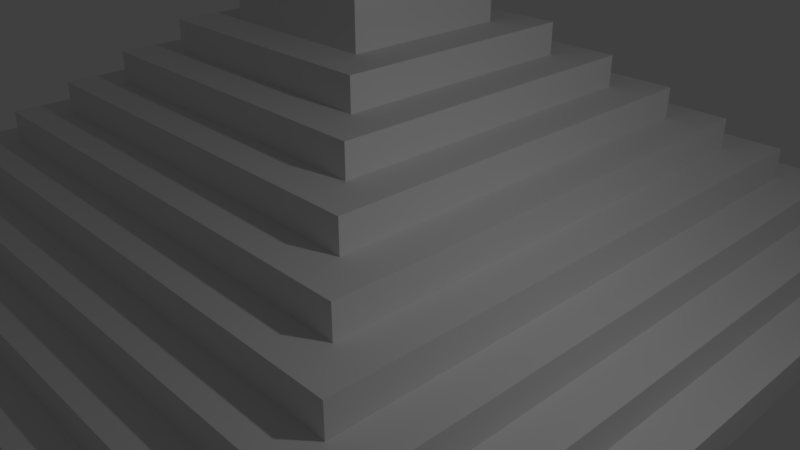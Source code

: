 # Source: Mayan_Pyramid.blend  (saved by Blender 2.79.0; exported with 4.5.12 LTS)
import bpy
from mathutils import Matrix  # noqa: F401  (used for matrix-valued properties, if any)

bpy.ops.wm.read_factory_settings(use_empty=True)
scene = bpy.context.scene
scene.name = 'Scene'

# ---- collections
col_collection_1 = bpy.data.collections.new('Collection 1'); scene.collection.children.link(col_collection_1)

# ---- world
world_world = bpy.data.worlds.new('World'); scene.world = world_world
world_world.color = (0.05088, 0.05088, 0.05088)
world_world.use_sun_shadow = False
world_world.sun_shadow_jitter_overblur = 0.0
world_world.cycles.sampling_method = 'MANUAL'

# ---- cameras
cam_camera = bpy.data.cameras.new('Camera')
cam_camera.clip_end = 100.0
cam_camera.lens = 35.0
cam_camera.sensor_width = 32.0
cam_camera.sensor_height = 18.0
cam_camera.ortho_scale = 7.314
cam_camera.dof.focus_distance = 0.0
cam_camera.dof.aperture_fstop = 128.0

# ---- lights
light_lamp = bpy.data.lights.new('Lamp', 'POINT')
light_lamp.transmission_factor = 0.0
light_lamp.cutoff_distance = 30.0
light_lamp.energy = 100.0
light_lamp.shadow_buffer_clip_start = 1.001
light_lamp.shadow_soft_size = 0.1
light_lamp.shadow_maximum_resolution = 0.006
light_lamp.use_absolute_resolution = True

# ---- meshes
me_cube_001 = bpy.data.meshes.new('Cube.001')
me_cube_001.from_pydata([(-1.0, -1.0, -2.0), (-0.9, -0.9, 1.0), (-1.0, 1.0, -2.0), (-0.9, 0.9, 1.0), (1.0, -1.0, -2.0), (0.9, -0.9, 1.0), (1.0, 1.0, -2.0), (0.9, 0.9, 1.0), (-1.0, -1.0, 1.0), (-1.0, 1.0, 1.0), (1.0, 1.0, 1.0), (1.0, -1.0, 1.0), (-0.8, -0.8, 4.0), (-0.8, 0.8, 4.0), (0.8, 0.8, 4.0), (0.8, -0.8, 4.0), (-0.9, -0.9, 4.0), (-0.9, 0.9, 4.0), (0.9, 0.9, 4.0), (0.9, -0.9, 4.0), (-0.7, -0.7, 7.0), (-0.7, 0.7, 7.0), (0.7, 0.7, 7.0), (0.7, -0.7, 7.0), (-0.8, -0.8, 7.0), (-0.8, 0.8, 7.0), (0.8, 0.8, 7.0), (0.8, -0.8, 7.0), (-0.6, -0.6, 10.0), (-0.6, 0.6, 10.0), (0.6, 0.6, 10.0), (0.6, -0.6, 10.0), (-0.7, -0.7, 10.0), (-0.7, 0.7, 10.0), (0.7, 0.7, 10.0), (0.7, -0.7, 10.0), (-0.5, -0.5, 13.0), (-0.5, 0.5, 13.0), (0.5, 0.5, 13.0), (0.5, -0.5, 13.0), (-0.6, -0.6, 13.0), (-0.6, 0.6, 13.0), (0.6, 0.6, 13.0), (0.6, -0.6, 13.0), (-0.4, -0.4, 16.0), (-0.4, 0.4, 16.0), (0.4, 0.4, 16.0), (0.4, -0.4, 16.0), (-0.5, -0.5, 16.0), (-0.5, 0.5, 16.0), (0.5, 0.5, 16.0), (0.5, -0.5, 16.0), (-0.3, -0.3, 19.0), (-0.3, 0.3, 19.0), (0.3, 0.3, 19.0), (0.3, -0.3, 19.0), (-0.4, -0.4, 19.0), (-0.4, 0.4, 19.0), (0.4, 0.4, 19.0), (0.4, -0.4, 19.0), (-0.2, -0.2, 22.0), (-0.2, 0.2, 22.0), (0.2, 0.2, 22.0), (0.2, -0.2, 22.0), (-0.3, -0.3, 22.0), (-0.3, 0.3, 22.0), (0.3, 0.3, 22.0), (0.3, -0.3, 22.0), (-0.2, -0.2, 28.0), (-0.2, 0.2, 28.0), (0.2, 0.2, 28.0), (0.2, -0.2, 28.0), (-0.09403, 1.0, -2.0), (-0.09403, 1.0, 1.0), (-0.09403, -1.0, -2.0), (-0.09403, -1.0, 1.0), (-0.09403, 0.9, 1.0), (-0.09403, -0.9, 1.0), (-0.09403, 0.9, 4.0), (-0.09403, -0.9, 4.0), (-0.09403, 0.8, 4.0), (-0.09403, -0.8, 4.0), (-0.09403, 0.8, 7.0), (-0.09403, -0.8, 7.0), (-0.09403, 0.7, 7.0), (-0.09403, -0.7, 7.0), (-0.09403, 0.7, 10.0), (-0.09403, -0.7, 10.0), (-0.09403, 0.6, 10.0), (-0.09403, -0.6, 10.0), (-0.09403, 0.6, 13.0), (-0.09403, -0.6, 13.0), (-0.09403, 0.5, 13.0), (-0.09403, -0.5, 13.0), (-0.09403, 0.5, 16.0), (-0.09403, -0.5, 16.0), (-0.09403, 0.4, 16.0), (-0.09403, -0.4, 16.0), (-0.09403, 0.4, 19.0), (-0.09403, -0.4, 19.0), (-0.09403, 0.3, 19.0), (-0.09403, -0.3, 19.0), (-0.09403, 0.3, 22.0), (-0.09403, -0.3, 22.0), (-0.09403, 0.2, 22.0), (-0.09403, -0.2, 22.0), (-0.09403, 0.2, 28.0), (-0.09403, -0.2, 28.0), (0.0904, 1.0, 1.0), (0.0904, -1.0, -2.0), (0.0904, 0.9, 1.0), (0.0904, 0.9, 4.0), (0.0904, 0.8, 4.0), (0.0904, 0.8, 7.0), (0.0904, 0.7, 7.0), (0.0904, 0.7, 10.0), (0.0904, 0.6, 10.0), (0.0904, 0.6, 13.0), (0.0904, 0.5, 13.0), (0.0904, 0.5, 16.0), (0.0904, 0.4, 16.0), (0.0904, 0.4, 19.0), (0.0904, 0.3, 19.0), (0.0904, 0.3, 22.0), (0.0904, 0.2, 22.0), (0.0904, 0.2, 28.0), (0.0904, 1.0, -2.0), (0.0904, -1.0, 1.0), (0.0904, -0.9, 1.0), (0.0904, -0.9, 4.0), (0.0904, -0.8, 4.0), (0.0904, -0.8, 7.0), (0.0904, -0.7, 7.0), (0.0904, -0.7, 10.0), (0.0904, -0.6, 10.0), (0.0904, -0.6, 13.0), (0.0904, -0.5, 13.0), (0.0904, -0.5, 16.0), (0.0904, -0.4, 16.0), (0.0904, -0.4, 19.0), (0.0904, -0.3, 19.0), (0.0904, -0.3, 22.0), (0.0904, -0.2, 22.0), (0.0904, -0.2, 28.0), (0.0904, 1.036, -0.08), (-0.09403, 1.036, -0.08), (-0.09403, 0.336, 20.92), (0.0904, 0.336, 20.92), (0.0904, 0.3, 22.0), (0.0904, 0.264, 20.08), (-0.09403, 0.3, 22.0), (-0.09403, 0.264, 20.08), (-0.09403, 1.0, -2.0), (0.0904, 1.0, -2.0), (-0.09403, 1.036, -0.08), (0.0904, 1.036, -0.08), (0.0904, 1.1, -1.987), (-0.09403, 1.1, -1.987)], [(152, 157)], [(0, 8, 9, 2), (126, 108, 10, 6), (6, 10, 11, 4), (74, 75, 8, 0), (126, 6, 4, 109), (5, 7, 18, 19), (1, 3, 9, 8), (110, 7, 10, 108), (7, 5, 11, 10), (77, 1, 8, 75), (80, 13, 25, 82), (3, 1, 16, 17), (128, 5, 19, 129), (76, 3, 17, 78), (12, 13, 17, 16), (112, 14, 18, 111), (14, 15, 19, 18), (81, 12, 16, 79), (132, 23, 35, 133), (15, 14, 26, 27), (13, 12, 24, 25), (130, 15, 27, 131), (20, 21, 25, 24), (114, 22, 26, 113), (22, 23, 27, 26), (85, 20, 24, 83), (31, 30, 42, 43), (84, 21, 33, 86), (23, 22, 34, 35), (21, 20, 32, 33), (28, 29, 33, 32), (116, 30, 34, 115), (30, 31, 35, 34), (89, 28, 32, 87), (39, 38, 50, 51), (29, 28, 40, 41), (134, 31, 43, 135), (88, 29, 41, 90), (36, 37, 41, 40), (118, 38, 42, 117), (38, 39, 43, 42), (93, 36, 40, 91), (138, 47, 59, 139), (37, 36, 48, 49), (136, 39, 51, 137), (92, 37, 49, 94), (44, 45, 49, 48), (120, 46, 50, 119), (46, 47, 51, 50), (97, 44, 48, 95), (140, 55, 67, 141), (96, 45, 57, 98), (47, 46, 58, 59), (45, 44, 56, 57), (52, 53, 57, 56), (122, 54, 58, 121), (54, 55, 59, 58), (101, 52, 56, 99), (63, 62, 70, 71), (100, 53, 65, 102), (55, 54, 66, 67), (53, 52, 64, 65), (60, 61, 65, 64), (124, 62, 66, 123), (62, 63, 67, 66), (105, 60, 64, 103), (106, 69, 68, 107), (61, 60, 68, 69), (142, 63, 71, 143), (104, 61, 69, 106), (124, 104, 106, 125), (60, 105, 107, 68), (125, 106, 107, 143), (142, 105, 103, 141), (61, 104, 102, 65), (122, 100, 102, 123), (140, 101, 99, 139), (53, 100, 98, 57), (52, 101, 103, 64), (138, 97, 95, 137), (45, 96, 94, 49), (36, 93, 95, 48), (44, 97, 99, 56), (136, 93, 91, 135), (37, 92, 90, 41), (150, 154, 155, 148), (28, 89, 91, 40), (134, 89, 87, 133), (29, 88, 86, 33), (148, 155, 153, 149), (132, 85, 83, 131), (21, 84, 82, 25), (12, 81, 83, 24), (20, 85, 87, 32), (130, 81, 79, 129), (13, 80, 78, 17), (149, 153, 152, 151), (1, 77, 79, 16), (128, 77, 75, 127), (3, 76, 73, 9), (2, 72, 74, 0), (109, 127, 75, 74), (2, 9, 73, 72), (4, 11, 127, 109), (5, 128, 127, 11), (14, 112, 113, 26), (7, 110, 111, 18), (15, 130, 129, 19), (23, 132, 131, 27), (22, 114, 115, 34), (31, 134, 133, 35), (30, 116, 117, 42), (39, 136, 135, 43), (38, 118, 119, 50), (47, 138, 137, 51), (46, 120, 121, 58), (55, 140, 139, 59), (54, 122, 123, 66), (63, 142, 141, 67), (70, 125, 143, 71), (62, 124, 125, 70), (105, 142, 143, 107), (104, 124, 123, 102), (147, 148, 149, 122), (101, 140, 141, 103), (100, 151, 150, 146), (93, 136, 137, 95), (97, 138, 139, 99), (146, 150, 148, 147), (89, 134, 135, 91), (126, 144, 147, 122), (81, 130, 131, 83), (85, 132, 133, 87), (122, 149, 151, 100), (77, 128, 129, 79), (144, 156, 157, 145), (72, 126, 109, 74), (146, 147, 144, 145), (100, 146, 145, 72), (145, 157, 72), (155, 153, 126, 156, 144), (156, 126, 72, 157)])
me_cube_001.use_remesh_preserve_volume = False
me_cube_001.use_remesh_preserve_attributes = False
me_cube_001.use_mirror_vertex_groups = False
me_cube_001.update()

# ---- objects
ob_mayan_pryramid = bpy.data.objects.new('Mayan_Pryramid', me_cube_001)
ob_lamp = bpy.data.objects.new('Lamp', light_lamp)
ob_camera = bpy.data.objects.new('Camera', cam_camera)

# ---- transforms, parenting, visibility, modifiers, constraints
ob_mayan_pryramid.location = (0.0, 0.0, 0.25)
ob_mayan_pryramid.scale = (5.0, 5.0, 0.125)
ob_mayan_pryramid.lineart.crease_threshold = 0.0
ob_lamp.location = (6.185, -1.104, 5.043)
ob_lamp.rotation_euler = (0.6503, 0.05522, 1.866)
ob_lamp.lock_rotations_4d = False
ob_lamp.empty_display_type = 'ARROWS'
ob_lamp.color = (0.0, 0.0, 0.0, 0.0)
ob_lamp.lineart.crease_threshold = 0.0
ob_camera.location = (7.481, -6.508, 5.344)
ob_camera.rotation_euler = (1.109, 0.0, 0.8149)
ob_camera.lock_rotations_4d = False
ob_camera.empty_display_type = 'ARROWS'
ob_camera.color = (0.0, 0.0, 0.0, 0.0)
ob_camera.display_type = 'WIRE'
ob_camera.lineart.crease_threshold = 0.0

# ---- collection membership
col_collection_1.objects.link(ob_mayan_pryramid)
col_collection_1.objects.link(ob_lamp)
col_collection_1.objects.link(ob_camera)

# ---- scene / render settings (as saved in the file)
scene.camera = ob_camera
scene.frame_start = 1; scene.frame_end = 250; scene.frame_set(0)
scene.render.engine = 'BLENDER_EEVEE_NEXT'
scene.render.resolution_percentage = 50
scene.render.dither_intensity = 0.0
scene.cycles.use_denoising = False
scene.cycles.samples = 128
scene.cycles.sampling_pattern = 'TABULATED_SOBOL'
scene.cycles.use_adaptive_sampling = False
scene.cycles.use_light_tree = False
scene.cycles.blur_glossy = 0.0
scene.cycles.sample_clamp_indirect = 0.0
scene.view_settings.view_transform = 'Standard'
bpy.context.view_layer.update()
